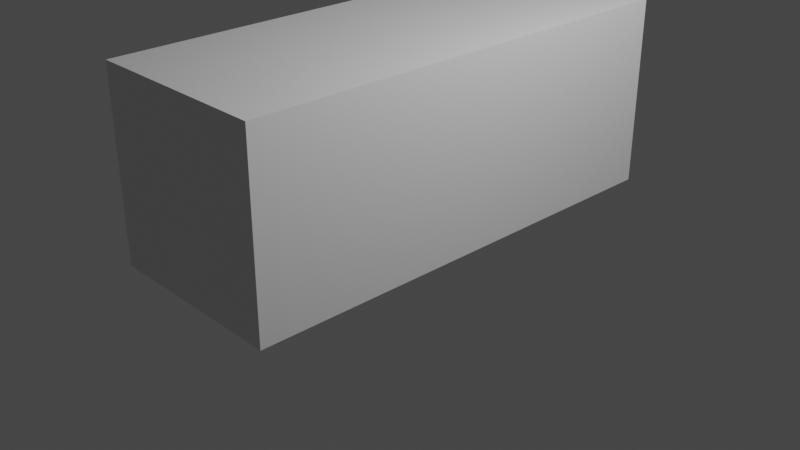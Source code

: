 # Source: untitled.blend  (saved by Blender 2.93.21; exported with 4.5.12 LTS)
import bpy
from mathutils import Matrix  # noqa: F401  (used for matrix-valued properties, if any)

bpy.ops.wm.read_factory_settings(use_empty=True)
scene = bpy.context.scene
scene.name = 'Scene'

# ---- collections
col_collection = bpy.data.collections.new('Collection'); scene.collection.children.link(col_collection)

# ---- materials (node trees are filled in below, after node groups)
mat_material = bpy.data.materials.new('Material')
mat_material.alpha_threshold = 0.0
mat_material.use_transparent_shadow = False
mat_material.line_color = (0.0, 0.0, 0.0, 1.0)

# ---- material node trees
mat_material.use_nodes = True; mat_material.node_tree.nodes.clear()
_N = mat_material.node_tree.nodes; _L = mat_material.node_tree.links
n0 = _N.new('ShaderNodeOutputMaterial'); n0.name = 'Material Output'; n0.location = (300, 300)
n1 = _N.new('ShaderNodeBsdfPrincipled'); n1.name = 'Principled BSDF'; n1.location = (10, 300)
n1.distribution = 'GGX'
n1.subsurface_method = 'BURLEY'
n1.inputs[2].default_value = 0.4
n1.inputs[3].default_value = 1.45
n1.inputs[27].default_value = (0.0, 0.0, 0.0, 1.0)
n1.inputs[28].default_value = 1.0
_L.new(n1.outputs[0], n0.inputs[0])
n0.is_active_output = True

# ---- world
world_world = bpy.data.worlds.new('World'); scene.world = world_world
world_world.use_nodes = True; world_world.node_tree.nodes.clear()
_N = world_world.node_tree.nodes; _L = world_world.node_tree.links
n0 = _N.new('ShaderNodeOutputWorld'); n0.name = 'World Output'; n0.location = (300, 300)
n1 = _N.new('ShaderNodeBackground'); n1.name = 'Background'; n1.location = (10, 300)
n1.inputs[0].default_value = (0.05088, 0.05088, 0.05088, 1.0)
_L.new(n1.outputs[0], n0.inputs[0])
n0.is_active_output = True
world_world.color = (0.05088, 0.05088, 0.05088)
world_world.use_sun_shadow = False
world_world.sun_shadow_jitter_overblur = 0.0

# ---- cameras
cam_camera = bpy.data.cameras.new('Camera')
cam_camera.clip_end = 100.0
cam_camera.ortho_scale = 7.314

# ---- lights
light_light = bpy.data.lights.new('Light', 'POINT')
light_light.transmission_factor = 0.0
light_light.energy = 1000.0
light_light.shadow_soft_size = 0.1
light_light.shadow_maximum_resolution = 0.006
light_light.use_absolute_resolution = True

# ---- meshes
me_cube = bpy.data.meshes.new('Cube')
me_cube.from_pydata([(1.0, 1.0, 1.0), (1.0, 1.0, -1.0), (1.0, -1.0, 1.0), (1.0, -1.0, -1.0), (-1.0, 1.0, 1.0), (-1.0, 1.0, -1.0), (-1.0, -1.0, 1.0), (-1.0, -1.0, -1.0)], [], [(0, 4, 6, 2), (3, 2, 6, 7), (7, 6, 4, 5), (5, 1, 3, 7), (1, 0, 2, 3), (5, 4, 0, 1)])
_uv = me_cube.uv_layers.new(name='UVMap')
_uv.uv.foreach_set('vector', [0.625, 0.5, 0.875, 0.5, 0.875, 0.75, 0.625, 0.75, 0.375, 0.75, 0.625, 0.75, 0.625, 1.0, 0.375, 1.0, 0.375, 0.0, 0.625, 0.0, 0.625, 0.25, 0.375, 0.25, 0.125, 0.5, 0.375, 0.5, 0.375, 0.75, 0.125, 0.75, 0.375, 0.5, 0.625, 0.5, 0.625, 0.75, 0.375, 0.75, 0.375, 0.25, 0.625, 0.25, 0.625, 0.5, 0.375, 0.5])
me_cube.materials.append(mat_material)
me_cube.use_remesh_preserve_volume = False
me_cube.use_remesh_preserve_attributes = False
me_cube.use_mirror_vertex_groups = False
me_cube.update()

# ---- objects
ob_cube = bpy.data.objects.new('Cube', me_cube)
ob_light = bpy.data.objects.new('Light', light_light)
ob_camera = bpy.data.objects.new('Camera', cam_camera)

# ---- transforms, parenting, visibility, modifiers, constraints
ob_cube.location = (0.0, 0.0, 0.9965)
ob_cube.scale = (1.0, 2.497, 1.0)
ob_cube.lock_rotations_4d = False
ob_cube.empty_display_type = 'ARROWS'
ob_cube.lineart.crease_threshold = 0.0
ob_light.location = (4.076, 1.005, 5.904)
ob_light.rotation_euler = (0.6503, 0.05522, 1.866)
ob_light.lock_rotations_4d = False
ob_light.empty_display_type = 'ARROWS'
ob_light.color = (0.0, 0.0, 0.0, 0.0)
ob_light.lineart.crease_threshold = 0.0
ob_camera.location = (7.359, -6.926, 4.958)
ob_camera.rotation_euler = (1.109, 0.0, 0.8149)
ob_camera.lock_rotations_4d = False
ob_camera.empty_display_type = 'ARROWS'
ob_camera.color = (0.0, 0.0, 0.0, 0.0)
ob_camera.display_type = 'WIRE'
ob_camera.lineart.crease_threshold = 0.0

# ---- collection membership
col_collection.objects.link(ob_cube)
col_collection.objects.link(ob_light)
col_collection.objects.link(ob_camera)

# ---- scene / render settings (as saved in the file)
scene.camera = ob_camera
scene.frame_start = 1; scene.frame_end = 250; scene.frame_set(1)
scene.render.engine = 'BLENDER_EEVEE_NEXT'
scene.cycles.use_denoising = False
scene.cycles.samples = 128
scene.cycles.sampling_pattern = 'TABULATED_SOBOL'
scene.cycles.use_adaptive_sampling = False
scene.cycles.use_light_tree = False
scene.view_settings.view_transform = 'Filmic'
bpy.context.view_layer.update()
